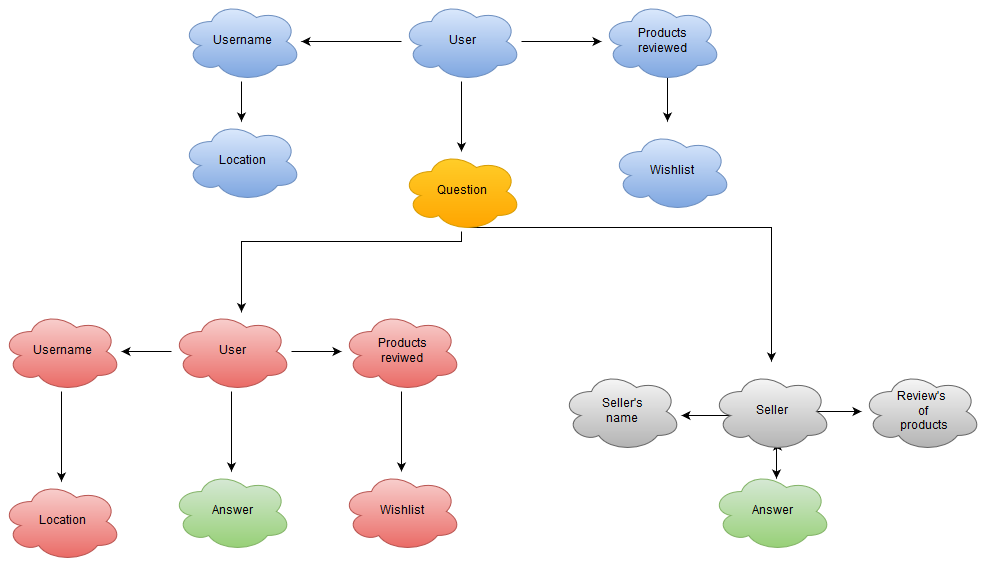

The diagram above was exported from draw.io. Its source (the exported page's mxGraphModel, read from the mxfile embedded in the PNG):
<mxGraphModel dx="880" dy="530" grid="1" gridSize="10" guides="1" tooltips="1" connect="1" arrows="0" fold="1" page="1" pageScale="1" pageWidth="1100" pageHeight="850" background="#ffffff" math="0" shadow="0">
  <root>
    <mxCell id="0" />
    <mxCell id="1" parent="0" />
    <mxCell id="4" value="" style="edgeStyle=orthogonalEdgeStyle;rounded=0;html=1;jettySize=auto;orthogonalLoop=1;" edge="1" parent="1" source="2" target="3">
      <mxGeometry relative="1" as="geometry" />
    </mxCell>
    <mxCell id="6" value="" style="edgeStyle=orthogonalEdgeStyle;rounded=0;html=1;jettySize=auto;orthogonalLoop=1;" edge="1" parent="1" source="2" target="5">
      <mxGeometry relative="1" as="geometry" />
    </mxCell>
    <mxCell id="8" value="" style="edgeStyle=orthogonalEdgeStyle;rounded=0;html=1;jettySize=auto;orthogonalLoop=1;" edge="1" parent="1" source="2" target="7">
      <mxGeometry relative="1" as="geometry" />
    </mxCell>
    <mxCell id="2" value="User" style="ellipse;shape=cloud;whiteSpace=wrap;html=1;plain-blue" vertex="1" parent="1">
      <mxGeometry x="480" y="10" width="120" height="80" as="geometry" />
    </mxCell>
    <mxCell id="10" value="" style="edgeStyle=orthogonalEdgeStyle;rounded=0;html=1;jettySize=auto;orthogonalLoop=1;" edge="1" parent="1" source="7" target="9">
      <mxGeometry relative="1" as="geometry" />
    </mxCell>
    <mxCell id="7" value="Username" style="ellipse;shape=cloud;whiteSpace=wrap;html=1;plain-blue" vertex="1" parent="1">
      <mxGeometry x="260" y="10" width="120" height="80" as="geometry" />
    </mxCell>
    <mxCell id="9" value="Location" style="ellipse;shape=cloud;whiteSpace=wrap;html=1;plain-blue" vertex="1" parent="1">
      <mxGeometry x="260" y="130" width="120" height="80" as="geometry" />
    </mxCell>
    <mxCell id="41" style="edgeStyle=orthogonalEdgeStyle;rounded=0;html=1;exitX=0.55;exitY=0.95;exitPerimeter=0;jettySize=auto;orthogonalLoop=1;" edge="1" parent="1" source="5">
      <mxGeometry relative="1" as="geometry">
        <mxPoint x="746" y="130" as="targetPoint" />
        <Array as="points">
          <mxPoint x="746" y="130" />
          <mxPoint x="746" y="130" />
        </Array>
      </mxGeometry>
    </mxCell>
    <mxCell id="5" value="Products &lt;br&gt;reviewed&lt;br&gt;" style="ellipse;shape=cloud;whiteSpace=wrap;html=1;plain-blue" vertex="1" parent="1">
      <mxGeometry x="680" y="10" width="120" height="80" as="geometry" />
    </mxCell>
    <mxCell id="16" value="" style="edgeStyle=orthogonalEdgeStyle;rounded=0;html=1;jettySize=auto;orthogonalLoop=1;" edge="1" parent="1" source="3" target="15">
      <mxGeometry relative="1" as="geometry">
        <Array as="points">
          <mxPoint x="540" y="250" />
          <mxPoint x="320" y="250" />
        </Array>
      </mxGeometry>
    </mxCell>
    <mxCell id="46" style="edgeStyle=orthogonalEdgeStyle;rounded=0;html=1;exitX=0.55;exitY=0.95;exitPerimeter=0;jettySize=auto;orthogonalLoop=1;" edge="1" parent="1" source="3">
      <mxGeometry relative="1" as="geometry">
        <mxPoint x="850" y="370" as="targetPoint" />
      </mxGeometry>
    </mxCell>
    <mxCell id="3" value="Question" style="ellipse;shape=cloud;whiteSpace=wrap;html=1;plain-orange" vertex="1" parent="1">
      <mxGeometry x="480" y="160" width="120" height="80" as="geometry" />
    </mxCell>
    <mxCell id="18" value="" style="edgeStyle=orthogonalEdgeStyle;rounded=0;html=1;jettySize=auto;orthogonalLoop=1;" edge="1" parent="1" source="15" target="17">
      <mxGeometry relative="1" as="geometry" />
    </mxCell>
    <mxCell id="20" value="" style="edgeStyle=orthogonalEdgeStyle;rounded=0;html=1;jettySize=auto;orthogonalLoop=1;" edge="1" parent="1" source="15" target="19">
      <mxGeometry relative="1" as="geometry" />
    </mxCell>
    <mxCell id="22" value="" style="edgeStyle=orthogonalEdgeStyle;rounded=0;html=1;jettySize=auto;orthogonalLoop=1;" edge="1" parent="1" source="15" target="21">
      <mxGeometry relative="1" as="geometry" />
    </mxCell>
    <mxCell id="15" value="User" style="ellipse;shape=cloud;whiteSpace=wrap;html=1;plain-red" vertex="1" parent="1">
      <mxGeometry x="250" y="320" width="120" height="80" as="geometry" />
    </mxCell>
    <mxCell id="21" value="Answer" style="ellipse;shape=cloud;whiteSpace=wrap;html=1;plain-green;flipH=0;" vertex="1" parent="1">
      <mxGeometry x="250" y="480" width="120" height="80" as="geometry" />
    </mxCell>
    <mxCell id="27" value="Location" style="ellipse;shape=cloud;whiteSpace=wrap;html=1;plain-red" vertex="1" parent="1">
      <mxGeometry x="80" y="490" width="120" height="80" as="geometry" />
    </mxCell>
    <mxCell id="23" value="Wishlist" style="ellipse;shape=cloud;whiteSpace=wrap;html=1;plain-red" vertex="1" parent="1">
      <mxGeometry x="420" y="480" width="120" height="80" as="geometry" />
    </mxCell>
    <mxCell id="38" value="" style="edgeStyle=none;rounded=0;html=1;jettySize=auto;orthogonalLoop=1;" edge="1" parent="1" source="19" target="27">
      <mxGeometry relative="1" as="geometry" />
    </mxCell>
    <mxCell id="19" value="Username" style="ellipse;shape=cloud;whiteSpace=wrap;html=1;plain-red" vertex="1" parent="1">
      <mxGeometry x="80" y="320" width="120" height="80" as="geometry" />
    </mxCell>
    <mxCell id="37" value="" style="edgeStyle=none;rounded=0;html=1;jettySize=auto;orthogonalLoop=1;" edge="1" parent="1" source="17" target="23">
      <mxGeometry relative="1" as="geometry" />
    </mxCell>
    <mxCell id="17" value="Products&lt;br&gt;reviwed&lt;br&gt;" style="ellipse;shape=cloud;whiteSpace=wrap;html=1;plain-red" vertex="1" parent="1">
      <mxGeometry x="420" y="320" width="120" height="80" as="geometry" />
    </mxCell>
    <mxCell id="36" value="Wishlist" style="ellipse;shape=cloud;whiteSpace=wrap;html=1;plain-blue" vertex="1" parent="1">
      <mxGeometry x="690" y="140" width="120" height="80" as="geometry" />
    </mxCell>
    <mxCell id="42" value="Seller's&lt;br&gt;name" style="ellipse;shape=cloud;whiteSpace=wrap;html=1;plain-gray" vertex="1" parent="1">
      <mxGeometry x="640" y="380" width="120" height="80" as="geometry" />
    </mxCell>
    <mxCell id="47" style="edgeStyle=orthogonalEdgeStyle;rounded=0;html=1;exitX=0.16;exitY=0.55;exitPerimeter=0;jettySize=auto;orthogonalLoop=1;" edge="1" parent="1" source="43">
      <mxGeometry relative="1" as="geometry">
        <mxPoint x="760" y="424" as="targetPoint" />
      </mxGeometry>
    </mxCell>
    <mxCell id="48" style="edgeStyle=orthogonalEdgeStyle;rounded=0;html=1;exitX=0.875;exitY=0.5;exitPerimeter=0;jettySize=auto;orthogonalLoop=1;" edge="1" parent="1" source="43">
      <mxGeometry relative="1" as="geometry">
        <mxPoint x="940" y="420" as="targetPoint" />
        <Array as="points">
          <mxPoint x="940" y="420" />
        </Array>
      </mxGeometry>
    </mxCell>
    <mxCell id="49" style="edgeStyle=orthogonalEdgeStyle;rounded=0;html=1;exitX=0.55;exitY=0.95;exitPerimeter=0;jettySize=auto;orthogonalLoop=1;" edge="1" parent="1" source="43">
      <mxGeometry relative="1" as="geometry">
        <mxPoint x="856" y="450" as="targetPoint" />
      </mxGeometry>
    </mxCell>
    <mxCell id="50" style="edgeStyle=orthogonalEdgeStyle;rounded=0;html=1;exitX=0.55;exitY=0.95;exitPerimeter=0;entryX=0.542;entryY=0.088;entryPerimeter=0;jettySize=auto;orthogonalLoop=1;" edge="1" parent="1" source="43" target="45">
      <mxGeometry relative="1" as="geometry" />
    </mxCell>
    <mxCell id="43" value="Seller" style="ellipse;shape=cloud;whiteSpace=wrap;html=1;plain-gray" vertex="1" parent="1">
      <mxGeometry x="790" y="380" width="120" height="80" as="geometry" />
    </mxCell>
    <mxCell id="44" value="Review's&lt;br&gt;&amp;nbsp;of&lt;br&gt;&amp;nbsp;products&lt;br&gt;" style="ellipse;shape=cloud;whiteSpace=wrap;html=1;plain-gray" vertex="1" parent="1">
      <mxGeometry x="940" y="380" width="120" height="80" as="geometry" />
    </mxCell>
    <mxCell id="45" value="Answer" style="ellipse;shape=cloud;whiteSpace=wrap;html=1;plain-green" vertex="1" parent="1">
      <mxGeometry x="790" y="480" width="120" height="80" as="geometry" />
    </mxCell>
  </root>
</mxGraphModel>